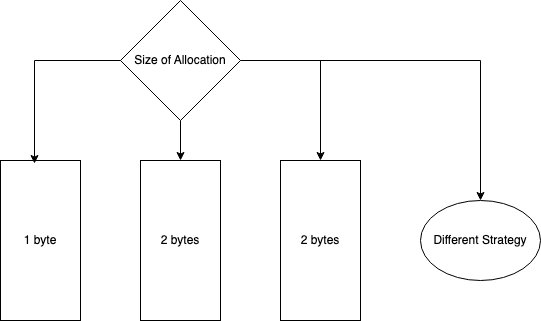

The diagram above was exported from draw.io. Its source (the exported page's mxGraphModel, read from the mxfile embedded in the PNG):
<mxGraphModel dx="1026" dy="772" grid="1" gridSize="10" guides="1" tooltips="1" connect="1" arrows="1" fold="1" page="1" pageScale="1" pageWidth="1169" pageHeight="827" math="0" shadow="0">
  <root>
    <mxCell id="0" />
    <mxCell id="1" parent="0" />
    <mxCell id="GFb61OHrNpRKe2DUxwbT-7" style="edgeStyle=orthogonalEdgeStyle;rounded=0;orthogonalLoop=1;jettySize=auto;html=1;entryX=0.5;entryY=0;entryDx=0;entryDy=0;" parent="1" source="GFb61OHrNpRKe2DUxwbT-1" target="GFb61OHrNpRKe2DUxwbT-3" edge="1">
      <mxGeometry relative="1" as="geometry" />
    </mxCell>
    <mxCell id="GFb61OHrNpRKe2DUxwbT-8" style="edgeStyle=orthogonalEdgeStyle;rounded=0;orthogonalLoop=1;jettySize=auto;html=1;entryX=0.5;entryY=0;entryDx=0;entryDy=0;" parent="1" source="GFb61OHrNpRKe2DUxwbT-1" target="GFb61OHrNpRKe2DUxwbT-4" edge="1">
      <mxGeometry relative="1" as="geometry" />
    </mxCell>
    <mxCell id="GFb61OHrNpRKe2DUxwbT-9" style="edgeStyle=orthogonalEdgeStyle;rounded=0;orthogonalLoop=1;jettySize=auto;html=1;entryX=0.5;entryY=0;entryDx=0;entryDy=0;" parent="1" source="GFb61OHrNpRKe2DUxwbT-1" target="GFb61OHrNpRKe2DUxwbT-5" edge="1">
      <mxGeometry relative="1" as="geometry" />
    </mxCell>
    <mxCell id="GFb61OHrNpRKe2DUxwbT-1" value="Size of Allocation" style="rhombus;whiteSpace=wrap;html=1;" parent="1" vertex="1">
      <mxGeometry x="440" y="160" width="120" height="120" as="geometry" />
    </mxCell>
    <mxCell id="GFb61OHrNpRKe2DUxwbT-2" value="1 byte" style="rounded=0;whiteSpace=wrap;html=1;" parent="1" vertex="1">
      <mxGeometry x="320" y="320" width="80" height="160" as="geometry" />
    </mxCell>
    <mxCell id="GFb61OHrNpRKe2DUxwbT-3" value="2 bytes&lt;span style=&quot;color: rgba(0, 0, 0, 0); font-family: monospace; font-size: 0px; text-align: start; text-wrap-mode: nowrap;&quot;&gt;%3CmxGraphModel%3E%3Croot%3E%3CmxCell%20id%3D%220%22%2F%3E%3CmxCell%20id%3D%221%22%20parent%3D%220%22%2F%3E%3CmxCell%20id%3D%222%22%20value%3D%228%20bytes%22%20style%3D%22rounded%3D0%3BwhiteSpace%3Dwrap%3Bhtml%3D1%3B%22%20vertex%3D%221%22%20parent%3D%221%22%3E%3CmxGeometry%20x%3D%22240%22%20y%3D%22320%22%20width%3D%2280%22%20height%3D%22160%22%20as%3D%22geometry%22%2F%3E%3C%2FmxCell%3E%3C%2Froot%3E%3C%2FmxGraphModel%3E&lt;/span&gt;" style="rounded=0;whiteSpace=wrap;html=1;" parent="1" vertex="1">
      <mxGeometry x="460" y="320" width="80" height="160" as="geometry" />
    </mxCell>
    <mxCell id="GFb61OHrNpRKe2DUxwbT-4" value="2 bytes&lt;span style=&quot;color: rgba(0, 0, 0, 0); font-family: monospace; font-size: 0px; text-align: start; text-wrap-mode: nowrap;&quot;&gt;%3CmxGraphModel%3E%3Croot%3E%3CmxCell%20id%3D%220%22%2F%3E%3CmxCell%20id%3D%221%22%20parent%3D%220%22%2F%3E%3CmxCell%20id%3D%222%22%20value%3D%228%20bytes%22%20style%3D%22rounded%3D0%3BwhiteSpace%3Dwrap%3Bhtml%3D1%3B%22%20vertex%3D%221%22%20parent%3D%221%22%3E%3CmxGeometry%20x%3D%22240%22%20y%3D%22320%22%20width%3D%2280%22%20height%3D%22160%22%20as%3D%22geometry%22%2F%3E%3C%2FmxCell%3E%3C%2Froot%3E%3C%2FmxGraphModel%3E&lt;/span&gt;" style="rounded=0;whiteSpace=wrap;html=1;" parent="1" vertex="1">
      <mxGeometry x="600" y="320" width="80" height="160" as="geometry" />
    </mxCell>
    <mxCell id="GFb61OHrNpRKe2DUxwbT-5" value="Different Strategy" style="ellipse;whiteSpace=wrap;html=1;" parent="1" vertex="1">
      <mxGeometry x="740" y="360" width="120" height="80" as="geometry" />
    </mxCell>
    <mxCell id="GFb61OHrNpRKe2DUxwbT-6" style="edgeStyle=orthogonalEdgeStyle;rounded=0;orthogonalLoop=1;jettySize=auto;html=1;entryX=0.425;entryY=0.019;entryDx=0;entryDy=0;entryPerimeter=0;" parent="1" source="GFb61OHrNpRKe2DUxwbT-1" target="GFb61OHrNpRKe2DUxwbT-2" edge="1">
      <mxGeometry relative="1" as="geometry" />
    </mxCell>
  </root>
</mxGraphModel>